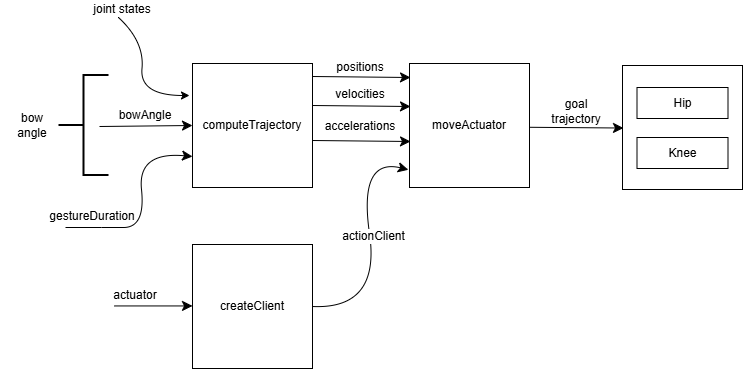

The diagram above was exported from draw.io. Its source (the exported page's mxGraphModel, read from the mxfile embedded in the PNG):
<mxGraphModel dx="877" dy="-2" grid="0" gridSize="10" guides="1" tooltips="1" connect="1" arrows="1" fold="1" page="0" pageScale="1" pageWidth="827" pageHeight="1169" math="0" shadow="0">
  <root>
    <mxCell id="0" />
    <mxCell id="1" parent="0" />
    <mxCell id="qKEWC9kgZr19-CJkmD6T-1" value="" style="rounded=0;whiteSpace=wrap;html=1;" vertex="1" parent="1">
      <mxGeometry x="818" y="521" width="120" height="124" as="geometry" />
    </mxCell>
    <mxCell id="qKEWC9kgZr19-CJkmD6T-6" style="edgeStyle=none;curved=1;rounded=0;orthogonalLoop=1;jettySize=auto;html=1;exitX=1;exitY=0.5;exitDx=0;exitDy=0;entryX=0;entryY=0.5;entryDx=0;entryDy=0;fontSize=12;startSize=8;endSize=8;" edge="1" target="qKEWC9kgZr19-CJkmD6T-11" parent="1">
      <mxGeometry relative="1" as="geometry">
        <mxPoint x="295" y="582" as="sourcePoint" />
      </mxGeometry>
    </mxCell>
    <mxCell id="qKEWC9kgZr19-CJkmD6T-11" value="&lt;div&gt;computeTrajectory&lt;/div&gt;" style="rounded=0;whiteSpace=wrap;html=1;" vertex="1" parent="1">
      <mxGeometry x="388" y="519" width="120" height="124" as="geometry" />
    </mxCell>
    <mxCell id="qKEWC9kgZr19-CJkmD6T-12" value="&lt;div&gt;moveActuator&lt;span style=&quot;color: rgba(0, 0, 0, 0); font-family: monospace; font-size: 0px; text-align: start; text-wrap: nowrap; background-color: initial;&quot;&gt;%3CmxGraphModel%3E%3Croot%3E%3CmxCell%20id%3D%220%22%2F%3E%3CmxCell%20id%3D%221%22%20parent%3D%220%22%2F%3E%3CmxCell%20id%3D%222%22%20value%3D%22%26lt%3Bdiv%26gt%3BcomputeTrajectory%26lt%3B%2Fdiv%26gt%3B%22%20style%3D%22rounded%3D0%3BwhiteSpace%3Dwrap%3Bhtml%3D1%3B%22%20vertex%3D%221%22%20parent%3D%221%22%3E%3CmxGeometry%20x%3D%22397%22%20y%3D%2243%22%20width%3D%22120%22%20height%3D%22124%22%20as%3D%22geometry%22%2F%3E%3C%2FmxCell%3E%3C%2Froot%3E%3C%2FmxGraphModel%3E&lt;/span&gt;&lt;/div&gt;" style="rounded=0;whiteSpace=wrap;html=1;" vertex="1" parent="1">
      <mxGeometry x="605" y="519" width="120" height="124" as="geometry" />
    </mxCell>
    <mxCell id="qKEWC9kgZr19-CJkmD6T-13" style="edgeStyle=none;curved=1;rounded=0;orthogonalLoop=1;jettySize=auto;html=1;exitX=1;exitY=0.5;exitDx=0;exitDy=0;fontSize=12;startSize=8;endSize=8;entryX=-0.009;entryY=0.857;entryDx=0;entryDy=0;entryPerimeter=0;" edge="1" source="qKEWC9kgZr19-CJkmD6T-15" target="qKEWC9kgZr19-CJkmD6T-12" parent="1">
      <mxGeometry relative="1" as="geometry">
        <mxPoint x="595" y="761.8888888888889" as="targetPoint" />
        <Array as="points">
          <mxPoint x="576" y="765" />
          <mxPoint x="554" y="613" />
        </Array>
      </mxGeometry>
    </mxCell>
    <mxCell id="qKEWC9kgZr19-CJkmD6T-14" value="actionClient" style="edgeLabel;html=1;align=center;verticalAlign=middle;resizable=0;points=[];fontSize=12;" vertex="1" connectable="0" parent="qKEWC9kgZr19-CJkmD6T-13">
      <mxGeometry x="0.0366" y="-3" relative="1" as="geometry">
        <mxPoint as="offset" />
      </mxGeometry>
    </mxCell>
    <mxCell id="qKEWC9kgZr19-CJkmD6T-15" value="&lt;div&gt;createClient&lt;/div&gt;" style="rounded=0;whiteSpace=wrap;html=1;" vertex="1" parent="1">
      <mxGeometry x="388" y="700" width="120" height="124" as="geometry" />
    </mxCell>
    <mxCell id="qKEWC9kgZr19-CJkmD6T-16" value="" style="endArrow=classic;html=1;rounded=0;fontSize=12;startSize=8;endSize=8;curved=1;" edge="1" parent="1">
      <mxGeometry width="50" height="50" relative="1" as="geometry">
        <mxPoint x="310" y="761.44" as="sourcePoint" />
        <mxPoint x="388" y="761.44" as="targetPoint" />
      </mxGeometry>
    </mxCell>
    <mxCell id="qKEWC9kgZr19-CJkmD6T-17" style="edgeStyle=none;curved=1;rounded=0;orthogonalLoop=1;jettySize=auto;html=1;exitX=1;exitY=0;exitDx=0;exitDy=0;fontSize=12;startSize=8;endSize=8;" edge="1" parent="1">
      <mxGeometry relative="1" as="geometry">
        <mxPoint x="508" y="532" as="sourcePoint" />
        <mxPoint x="606" y="533" as="targetPoint" />
      </mxGeometry>
    </mxCell>
    <mxCell id="qKEWC9kgZr19-CJkmD6T-18" style="edgeStyle=none;curved=1;rounded=0;orthogonalLoop=1;jettySize=auto;html=1;exitX=1;exitY=0;exitDx=0;exitDy=0;fontSize=12;startSize=8;endSize=8;" edge="1" parent="1">
      <mxGeometry relative="1" as="geometry">
        <mxPoint x="508" y="596" as="sourcePoint" />
        <mxPoint x="606" y="597" as="targetPoint" />
      </mxGeometry>
    </mxCell>
    <mxCell id="qKEWC9kgZr19-CJkmD6T-19" style="edgeStyle=none;curved=1;rounded=0;orthogonalLoop=1;jettySize=auto;html=1;exitX=1;exitY=0;exitDx=0;exitDy=0;fontSize=12;startSize=8;endSize=8;" edge="1" parent="1">
      <mxGeometry relative="1" as="geometry">
        <mxPoint x="508" y="561" as="sourcePoint" />
        <mxPoint x="606" y="562" as="targetPoint" />
      </mxGeometry>
    </mxCell>
    <mxCell id="qKEWC9kgZr19-CJkmD6T-26" value="bowAngle" style="text;html=1;align=center;verticalAlign=middle;whiteSpace=wrap;rounded=0;fontSize=12;" vertex="1" parent="1">
      <mxGeometry x="309" y="562" width="64" height="17" as="geometry" />
    </mxCell>
    <mxCell id="qKEWC9kgZr19-CJkmD6T-27" value="" style="endArrow=classic;html=1;rounded=0;fontSize=12;startSize=8;endSize=8;curved=1;entryX=0;entryY=0.75;entryDx=0;entryDy=0;" edge="1" target="qKEWC9kgZr19-CJkmD6T-11" parent="1">
      <mxGeometry width="50" height="50" relative="1" as="geometry">
        <mxPoint x="261" y="683" as="sourcePoint" />
        <mxPoint x="355" y="674" as="targetPoint" />
        <Array as="points">
          <mxPoint x="297" y="683" />
          <mxPoint x="341" y="683" />
          <mxPoint x="333" y="607" />
        </Array>
      </mxGeometry>
    </mxCell>
    <mxCell id="qKEWC9kgZr19-CJkmD6T-28" value="gestureDuration" style="text;html=1;align=center;verticalAlign=middle;whiteSpace=wrap;rounded=0;fontSize=12;" vertex="1" parent="1">
      <mxGeometry x="256" y="663" width="64" height="17" as="geometry" />
    </mxCell>
    <mxCell id="qKEWC9kgZr19-CJkmD6T-29" value="positions" style="text;html=1;align=center;verticalAlign=middle;whiteSpace=wrap;rounded=0;fontSize=12;" vertex="1" parent="1">
      <mxGeometry x="524" y="514" width="64" height="17" as="geometry" />
    </mxCell>
    <mxCell id="qKEWC9kgZr19-CJkmD6T-30" value="velocities" style="text;html=1;align=center;verticalAlign=middle;whiteSpace=wrap;rounded=0;fontSize=12;" vertex="1" parent="1">
      <mxGeometry x="524" y="541" width="64" height="17" as="geometry" />
    </mxCell>
    <mxCell id="qKEWC9kgZr19-CJkmD6T-31" value="accelerations" style="text;html=1;align=center;verticalAlign=middle;whiteSpace=wrap;rounded=0;fontSize=12;" vertex="1" parent="1">
      <mxGeometry x="524" y="574" width="64" height="16.5" as="geometry" />
    </mxCell>
    <mxCell id="qKEWC9kgZr19-CJkmD6T-32" value="" style="strokeWidth=2;html=1;shape=mxgraph.flowchart.annotation_2;align=left;labelPosition=right;pointerEvents=1;" vertex="1" parent="1">
      <mxGeometry x="254" y="530.5" width="50" height="100" as="geometry" />
    </mxCell>
    <mxCell id="qKEWC9kgZr19-CJkmD6T-33" value="bow&lt;div&gt;angle&lt;/div&gt;" style="text;html=1;align=center;verticalAlign=middle;whiteSpace=wrap;rounded=0;fontSize=12;" vertex="1" parent="1">
      <mxGeometry x="196" y="572" width="64" height="17" as="geometry" />
    </mxCell>
    <mxCell id="qKEWC9kgZr19-CJkmD6T-35" style="edgeStyle=none;curved=1;rounded=0;orthogonalLoop=1;jettySize=auto;html=1;exitX=1;exitY=0.5;exitDx=0;exitDy=0;fontSize=12;startSize=8;endSize=8;" edge="1" parent="1">
      <mxGeometry relative="1" as="geometry">
        <mxPoint x="819.0022222222221" y="583.5363842543643" as="targetPoint" />
        <mxPoint x="724.9999999999998" y="582.78" as="sourcePoint" />
      </mxGeometry>
    </mxCell>
    <mxCell id="qKEWC9kgZr19-CJkmD6T-36" value="&lt;div&gt;Hip&lt;/div&gt;" style="rounded=0;whiteSpace=wrap;html=1;" vertex="1" parent="1">
      <mxGeometry x="832.5" y="543" width="91" height="31" as="geometry" />
    </mxCell>
    <mxCell id="qKEWC9kgZr19-CJkmD6T-37" value="&lt;div&gt;Knee&lt;/div&gt;" style="rounded=0;whiteSpace=wrap;html=1;" vertex="1" parent="1">
      <mxGeometry x="832.5" y="593" width="91" height="31" as="geometry" />
    </mxCell>
    <mxCell id="qKEWC9kgZr19-CJkmD6T-38" value="goal trajectory" style="text;html=1;align=center;verticalAlign=middle;whiteSpace=wrap;rounded=0;fontSize=12;" vertex="1" parent="1">
      <mxGeometry x="740" y="558.5" width="64" height="17" as="geometry" />
    </mxCell>
    <mxCell id="qKEWC9kgZr19-CJkmD6T-39" value="actuator" style="text;html=1;align=center;verticalAlign=middle;whiteSpace=wrap;rounded=0;fontSize=12;" vertex="1" parent="1">
      <mxGeometry x="299" y="742" width="64" height="17" as="geometry" />
    </mxCell>
    <mxCell id="qKEWC9kgZr19-CJkmD6T-40" value="" style="curved=1;endArrow=classic;html=1;rounded=0;" edge="1" parent="1">
      <mxGeometry width="50" height="50" relative="1" as="geometry">
        <mxPoint x="314" y="473" as="sourcePoint" />
        <mxPoint x="385" y="551" as="targetPoint" />
        <Array as="points">
          <mxPoint x="340" y="497" />
          <mxPoint x="335" y="551" />
        </Array>
      </mxGeometry>
    </mxCell>
    <mxCell id="qKEWC9kgZr19-CJkmD6T-41" value="joint states" style="text;html=1;align=center;verticalAlign=middle;whiteSpace=wrap;rounded=0;fontSize=12;" vertex="1" parent="1">
      <mxGeometry x="286" y="456" width="64" height="17" as="geometry" />
    </mxCell>
  </root>
</mxGraphModel>